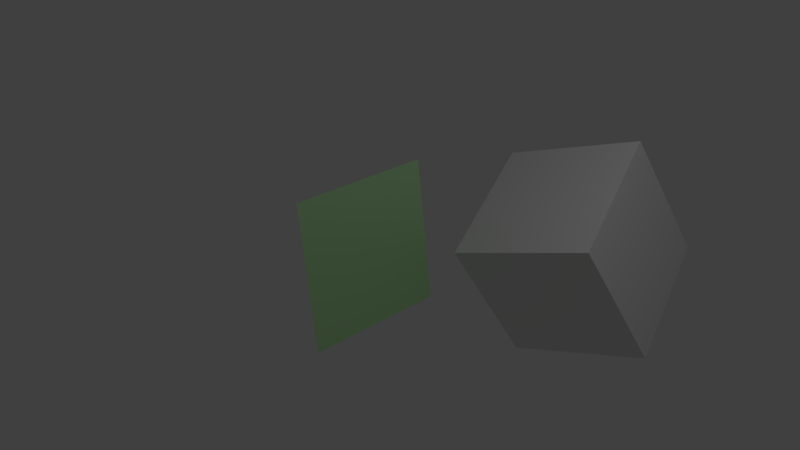 # Source: materials3.blend  (saved by Blender 2.78.0; exported with 4.5.12 LTS)
import bpy
from mathutils import Matrix  # noqa: F401  (used for matrix-valued properties, if any)

bpy.ops.wm.read_factory_settings(use_empty=True)
scene = bpy.context.scene
scene.name = 'Scene'

# ---- collections
col_collection_1 = bpy.data.collections.new('Collection 1'); scene.collection.children.link(col_collection_1)

# ---- materials (node trees are filled in below, after node groups)
mat_material_001 = bpy.data.materials.new('Material.001')
mat_material_001.alpha_threshold = 0.0
mat_material_001.use_transparent_shadow = False
mat_material_001.diffuse_color = (0.4705, 0.8, 0.4005, 1.0)
mat_material_001.specular_color = (0.9372, 0.4589, 1.0)
mat_material_001.roughness = 0.5
mat_material_001.specular_intensity = 0.3313

# ---- material node trees

# ---- world
world_world = bpy.data.worlds.new('World'); scene.world = world_world
world_world.color = (0.05088, 0.05088, 0.05088)
world_world.use_sun_shadow = False
world_world.sun_shadow_jitter_overblur = 0.0
world_world.cycles.sampling_method = 'MANUAL'

# ---- cameras
cam_camera = bpy.data.cameras.new('Camera')
cam_camera.clip_end = 100.0
cam_camera.lens = 35.0
cam_camera.sensor_width = 32.0
cam_camera.sensor_height = 18.0
cam_camera.ortho_scale = 7.314
cam_camera.dof.focus_distance = 0.0
cam_camera.dof.aperture_fstop = 128.0

# ---- lights
light_lamp = bpy.data.lights.new('Lamp', 'POINT')
light_lamp.transmission_factor = 0.0
light_lamp.cutoff_distance = 30.0
light_lamp.energy = 100.0
light_lamp.shadow_buffer_clip_start = 1.001
light_lamp.shadow_soft_size = 0.1
light_lamp.shadow_maximum_resolution = 0.006
light_lamp.use_absolute_resolution = True

# ---- meshes
me_cube_001 = bpy.data.meshes.new('Cube.001')
me_cube_001.from_pydata([(-1.0, -1.0, -1.0), (-1.0, -1.0, 1.0), (-1.0, 1.0, -1.0), (-1.0, 1.0, 1.0), (1.0, -1.0, -1.0), (1.0, -1.0, 1.0), (1.0, 1.0, -1.0), (1.0, 1.0, 1.0)], [], [(0, 1, 3, 2), (2, 3, 7, 6), (6, 7, 5, 4), (4, 5, 1, 0), (2, 6, 4, 0), (7, 3, 1, 5)])
me_cube_001.use_remesh_preserve_volume = False
me_cube_001.use_remesh_preserve_attributes = False
me_cube_001.use_mirror_vertex_groups = False
me_cube_001.update()
me_plane = bpy.data.meshes.new('Plane')
me_plane.from_pydata([(-1.0, -1.0, 0.0), (1.0, -1.0, 0.0), (-1.0, 1.0, 0.0), (1.0, 1.0, 0.0)], [], [(0, 1, 3, 2)])
_uv = me_plane.uv_layers.new(name='UVMap')
_uv.uv.foreach_set('vector', [8.852e-05, 8.848e-05, 0.7832, 8.848e-05, 0.7832, 0.9999, 8.848e-05, 0.9999])
me_plane.materials.append(mat_material_001)
me_plane.use_remesh_preserve_volume = False
me_plane.use_remesh_preserve_attributes = False
me_plane.use_mirror_vertex_groups = False
me_plane.update()

# ---- objects
ob_cube = bpy.data.objects.new('Cube', me_cube_001)
ob_plane = bpy.data.objects.new('Plane', me_plane)
ob_lamp = bpy.data.objects.new('Lamp', light_lamp)
ob_camera = bpy.data.objects.new('Camera', cam_camera)

# ---- transforms, parenting, visibility, modifiers, constraints
ob_cube.location = (1.4, 2.536, -0.3286)
ob_cube.rotation_euler = (0.4315, -0.319, 0.1546)
ob_cube.lineart.crease_threshold = 0.0
ob_plane.location = (0.0, 0.0, 0.0)
ob_plane.rotation_euler = (8.373e-07, 1.432, 9.624e-07)
ob_plane.lineart.crease_threshold = 0.0
ob_lamp.location = (4.076, 1.005, 5.904)
ob_lamp.rotation_euler = (0.6503, 0.05522, 1.866)
ob_lamp.lock_rotations_4d = False
ob_lamp.empty_display_type = 'ARROWS'
ob_lamp.color = (0.0, 0.0, 0.0, 0.0)
ob_lamp.lineart.crease_threshold = 0.0
ob_camera.location = (7.481, -6.508, 5.344)
ob_camera.rotation_euler = (1.109, 0.0, 0.8149)
ob_camera.lock_rotations_4d = False
ob_camera.empty_display_type = 'ARROWS'
ob_camera.color = (0.0, 0.0, 0.0, 0.0)
ob_camera.display_type = 'WIRE'
ob_camera.lineart.crease_threshold = 0.0

# ---- collection membership
col_collection_1.objects.link(ob_cube)
col_collection_1.objects.link(ob_plane)
col_collection_1.objects.link(ob_lamp)
col_collection_1.objects.link(ob_camera)

# ---- scene / render settings (as saved in the file)
scene.camera = ob_camera
scene.frame_start = 1; scene.frame_end = 250; scene.frame_set(1)
scene.render.engine = 'BLENDER_EEVEE_NEXT'
scene.render.resolution_percentage = 50
scene.render.dither_intensity = 0.0
scene.cycles.use_denoising = False
scene.cycles.samples = 128
scene.cycles.sampling_pattern = 'TABULATED_SOBOL'
scene.cycles.light_sampling_threshold = 0.0
scene.cycles.use_adaptive_sampling = False
scene.cycles.use_light_tree = False
scene.cycles.blur_glossy = 0.0
scene.cycles.sample_clamp_indirect = 0.0
scene.view_settings.view_transform = 'Standard'
bpy.context.view_layer.update()
